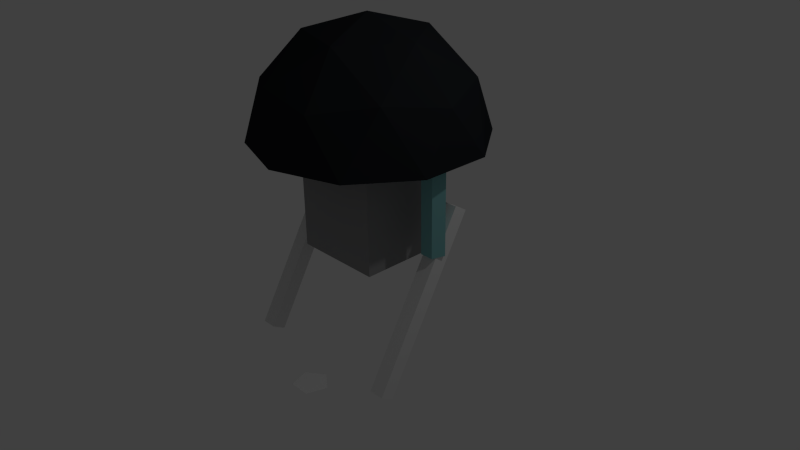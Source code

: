 # Source: puller.blend  (saved by Blender 2.69.0; exported with 4.5.12 LTS)
import bpy
from mathutils import Matrix  # noqa: F401  (used for matrix-valued properties, if any)

bpy.ops.wm.read_factory_settings(use_empty=True)
scene = bpy.context.scene
scene.name = 'Scene'

# ---- collections
col_collection_1 = bpy.data.collections.new('Collection 1'); scene.collection.children.link(col_collection_1)

# ---- materials (node trees are filled in below, after node groups)
mat_material_002 = bpy.data.materials.new('Material.002')
mat_material_002.alpha_threshold = 0.0
mat_material_002.use_transparent_shadow = False
mat_material_002.diffuse_color = (0.2232, 0.5149, 0.5271, 1.0)
mat_material_002.roughness = 0.5
mat_material_002.line_color = (0.0, 0.0, 0.0, 1.0)
mat_material_001 = bpy.data.materials.new('Material.001')
mat_material_001.alpha_threshold = 0.0
mat_material_001.use_transparent_shadow = False
mat_material_001.diffuse_color = (0.01684, 0.01918, 0.02217, 1.0)
mat_material_001.roughness = 0.5
mat_material_001.line_color = (0.0, 0.0, 0.0, 1.0)
mat_material = bpy.data.materials.new('Material')
mat_material.alpha_threshold = 0.0
mat_material.use_transparent_shadow = False
mat_material.diffuse_color = (0.305, 0.305, 0.3095, 1.0)
mat_material.roughness = 0.5
mat_material.line_color = (0.0, 0.0, 0.0, 1.0)

# ---- material node trees

# ---- world
world_world = bpy.data.worlds.new('World'); scene.world = world_world
world_world.color = (0.05088, 0.05088, 0.05088)
world_world.use_sun_shadow = False
world_world.sun_shadow_jitter_overblur = 0.0
world_world.cycles.sampling_method = 'MANUAL'
world_world.cycles.sample_map_resolution = 256

# ---- cameras
cam_camera = bpy.data.cameras.new('Camera')
cam_camera.clip_end = 100.0
cam_camera.lens = 35.0
cam_camera.sensor_width = 32.0
cam_camera.sensor_height = 18.0
cam_camera.ortho_scale = 7.314
cam_camera.dof.focus_distance = 0.0
cam_camera.dof.aperture_fstop = 128.0

# ---- lights
light_lamp = bpy.data.lights.new('Lamp', 'POINT')
light_lamp.transmission_factor = 0.0
light_lamp.cutoff_distance = 30.0
light_lamp.energy = 100.0
light_lamp.shadow_buffer_clip_start = 1.001
light_lamp.shadow_soft_size = 0.1
light_lamp.shadow_maximum_resolution = 0.006
light_lamp.use_absolute_resolution = True
light_lamp.cycles.use_multiple_importance_sampling = False

# ---- meshes
me_circle_006 = bpy.data.meshes.new('Circle.006')
me_circle_006.from_pydata([(0.0, 0.25, 0.0), (-0.2378, 0.07725, 0.0), (-0.1469, -0.2023, 0.0), (0.1469, -0.2023, 0.0), (0.2378, 0.07725, 0.0)], [], [(0, 1, 2, 3, 4)])
me_circle_006.use_remesh_preserve_volume = False
me_circle_006.use_remesh_preserve_attributes = False
me_circle_006.use_mirror_vertex_groups = False
me_circle_006.update()
me_cube_002 = bpy.data.meshes.new('Cube.002')
me_cube_002.from_pydata([(-0.1, -0.1, -2.343), (-0.1, 0.1, -2.343), (0.1, 0.1, -2.343), (0.1, -0.1, -2.343), (-0.1, -0.1, 0.1), (-0.1, 0.1, 0.1), (0.1, 0.1, 0.1), (0.1, -0.1, 0.1)], [], [(4, 5, 1, 0), (5, 6, 2, 1), (6, 7, 3, 2), (7, 4, 0, 3), (0, 1, 2, 3), (7, 6, 5, 4)])
me_cube_002.use_remesh_preserve_volume = False
me_cube_002.use_remesh_preserve_attributes = False
me_cube_002.use_mirror_vertex_groups = False
me_cube_002.update()
me_cube_001 = bpy.data.meshes.new('Cube.001')
me_cube_001.from_pydata([(-0.1, -0.1, -2.343), (-0.1, 0.1, -2.343), (0.1, 0.1, -2.343), (0.1, -0.1, -2.343), (-0.1, -0.1, 0.1), (-0.1, 0.1, 0.1), (0.1, 0.1, 0.1), (0.1, -0.1, 0.1)], [], [(4, 5, 1, 0), (5, 6, 2, 1), (6, 7, 3, 2), (7, 4, 0, 3), (0, 1, 2, 3), (7, 6, 5, 4)])
me_cube_001.use_remesh_preserve_volume = False
me_cube_001.use_remesh_preserve_attributes = False
me_cube_001.use_mirror_vertex_groups = False
me_cube_001.update()
me_circle_001 = bpy.data.meshes.new('Circle.001')
me_circle_001.from_pydata([(0.0, 0.25, 0.0), (-0.2378, 0.07725, 0.0), (-0.1469, -0.2023, 0.0), (0.1469, -0.2023, 0.0), (0.2378, 0.07725, 0.0), (0.0, 0.25, -1.209), (-0.2378, 0.07725, -1.209), (-0.1469, -0.2023, -1.209), (0.1469, -0.2023, -1.209), (0.2378, 0.07725, -1.209)], [], [(0, 4, 3, 2, 1), (5, 6, 7, 8, 9), (4, 0, 5, 9), (3, 4, 9, 8), (2, 3, 8, 7), (1, 2, 7, 6), (0, 1, 6, 5)])
me_circle_001.materials.append(mat_material_002)
me_circle_001.use_remesh_preserve_volume = False
me_circle_001.use_remesh_preserve_attributes = False
me_circle_001.use_mirror_vertex_groups = False
me_circle_001.update()
me_circle = bpy.data.meshes.new('Circle')
me_circle.from_pydata([(0.0, 0.25, 0.0), (-0.2378, 0.07725, 0.0), (-0.1469, -0.2023, 0.0), (0.1469, -0.2023, 0.0), (0.2378, 0.07725, 0.0), (0.0, 0.25, -1.209), (-0.2378, 0.07725, -1.209), (-0.1469, -0.2023, -1.209), (0.1469, -0.2023, -1.209), (0.2378, 0.07725, -1.209)], [], [(0, 4, 3, 2, 1), (5, 6, 7, 8, 9), (4, 0, 5, 9), (3, 4, 9, 8), (2, 3, 8, 7), (1, 2, 7, 6), (0, 1, 6, 5)])
me_circle.materials.append(mat_material_002)
me_circle.use_remesh_preserve_volume = False
me_circle.use_remesh_preserve_attributes = False
me_circle.use_mirror_vertex_groups = False
me_circle.update()
me_icosphere = bpy.data.meshes.new('Icosphere')
me_icosphere.from_pydata([(0.4146, -1.276, 0.6708), (-1.085, -0.7886, 0.6708), (-1.085, 0.7886, 0.6708), (0.4146, 1.276, 0.6708), (1.342, 0.0, 0.6708), (0.0, 0.0, 1.5), (1.427, -0.4635, 0.0), (1.427, 0.4635, 0.0), (0.0, -1.5, 0.0), (0.8817, -1.214, 0.0), (-1.427, -0.4635, 0.0), (-0.8817, -1.214, 0.0), (-0.8817, 1.214, 0.0), (-1.427, 0.4635, 0.0), (0.8817, 1.214, 0.0), (0.0, 1.5, 0.0), (1.032, -0.75, 0.7886), (-0.3943, -1.214, 0.7886), (-1.276, 0.0, 0.7886), (-0.3943, 1.214, 0.7886), (1.032, 0.75, 0.7886), (0.2437, -0.75, 1.276), (0.7886, 0.0, 1.276), (-0.638, -0.4635, 1.276), (-0.638, 0.4635, 1.276), (0.2437, 0.75, 1.276)], [], [(0, 16, 21), (1, 17, 23), (2, 18, 24), (3, 19, 25), (4, 20, 22), (6, 7, 4), (8, 9, 0), (10, 11, 1), (12, 13, 2), (14, 15, 3), (9, 16, 0), (9, 6, 16), (6, 4, 16), (11, 17, 1), (11, 8, 17), (8, 0, 17), (13, 18, 2), (13, 10, 18), (10, 1, 18), (15, 19, 3), (15, 12, 19), (12, 2, 19), (7, 20, 4), (7, 14, 20), (14, 3, 20), (21, 22, 5), (21, 16, 22), (16, 4, 22), (23, 21, 5), (23, 17, 21), (17, 0, 21), (24, 23, 5), (24, 18, 23), (18, 1, 23), (25, 24, 5), (25, 19, 24), (19, 2, 24), (22, 25, 5), (22, 20, 25), (20, 3, 25), (6, 9, 8, 11, 10, 13, 12, 15, 14, 7)])
me_icosphere.materials.append(mat_material_001)
me_icosphere.use_remesh_preserve_volume = False
me_icosphere.use_remesh_preserve_attributes = False
me_icosphere.use_mirror_vertex_groups = False
me_icosphere.update()
me_cube = bpy.data.meshes.new('Cube')
me_cube.from_pydata([(1.0, 1.0, -1.0), (1.0, -1.0, -1.0), (-1.0, -1.0, -1.0), (-1.0, 1.0, -1.0), (1.0, 1.0, 1.0), (1.0, -1.0, 1.0), (-1.0, -1.0, 1.0), (-1.0, 1.0, 1.0)], [], [(0, 1, 2, 3), (4, 7, 6, 5), (0, 4, 5, 1), (1, 5, 6, 2), (2, 6, 7, 3), (4, 0, 3, 7)])
me_cube.materials.append(mat_material)
me_cube.use_remesh_preserve_volume = False
me_cube.use_remesh_preserve_attributes = False
me_cube.use_mirror_vertex_groups = False
me_cube.update()

# ---- objects
ob_circle_002 = bpy.data.objects.new('Circle.002', me_circle_006)
ob_cube_002 = bpy.data.objects.new('Cube.002', me_cube_002)
ob_cube_001 = bpy.data.objects.new('Cube.001', me_cube_001)
ob_circle_001 = bpy.data.objects.new('Circle.001', me_circle_001)
ob_circle = bpy.data.objects.new('Circle', me_circle)
ob_icosphere = bpy.data.objects.new('Icosphere', me_icosphere)
ob_cube = bpy.data.objects.new('Cube', me_cube)
ob_lamp = bpy.data.objects.new('Lamp', light_lamp)
ob_camera = bpy.data.objects.new('Camera', cam_camera)

# ---- transforms, parenting, visibility, modifiers, constraints
ob_circle_002.location = (-0.2288, -0.9508, -1.654)
ob_circle_002.lineart.crease_threshold = 0.0
ob_cube_002.location = (1.083, 0.2936, 0.8504)
ob_cube_002.rotation_euler = (-0.5241, -0.0, 0.0)
ob_cube_002.lineart.crease_threshold = 0.0
ob_cube_001.location = (-1.092, 0.2936, 0.8504)
ob_cube_001.rotation_euler = (-0.5241, -0.0, 0.0)
ob_cube_001.lineart.crease_threshold = 0.0
ob_circle_001.location = (-1.101, 0.0, 1.637)
ob_circle_001.scale = (0.6, 0.6, 1.0)
ob_circle_001.lineart.crease_threshold = 0.0
ob_circle.location = (1.081, -0.0004054, 1.637)
ob_circle.scale = (0.6, 0.6, 1.0)
ob_circle.lineart.crease_threshold = 0.0
ob_icosphere.location = (0.0, 0.0, 1.618)
ob_icosphere.lineart.crease_threshold = 0.0
ob_cube.location = (0.0, 0.0, 0.8951)
ob_cube.scale = (0.6, 0.6, 0.75)
ob_cube.lock_rotations_4d = False
ob_cube.empty_display_type = 'ARROWS'
ob_cube.lineart.crease_threshold = 0.0
ob_lamp.location = (4.076, 1.005, 5.904)
ob_lamp.rotation_euler = (0.6503, 0.05522, 1.866)
ob_lamp.lock_rotations_4d = False
ob_lamp.empty_display_type = 'ARROWS'
ob_lamp.color = (0.0, 0.0, 0.0, 0.0)
ob_lamp.lineart.crease_threshold = 0.0
ob_camera.location = (7.481, -6.508, 5.344)
ob_camera.rotation_euler = (1.109, 0.01082, 0.8149)
ob_camera.lock_rotations_4d = False
ob_camera.empty_display_type = 'ARROWS'
ob_camera.color = (0.0, 0.0, 0.0, 0.0)
ob_camera.display_type = 'WIRE'
ob_camera.lineart.crease_threshold = 0.0

# ---- collection membership
col_collection_1.objects.link(ob_circle_002)
col_collection_1.objects.link(ob_cube_002)
col_collection_1.objects.link(ob_cube_001)
col_collection_1.objects.link(ob_circle_001)
col_collection_1.objects.link(ob_circle)
col_collection_1.objects.link(ob_icosphere)
col_collection_1.objects.link(ob_cube)
col_collection_1.objects.link(ob_lamp)
col_collection_1.objects.link(ob_camera)

# ---- scene / render settings (as saved in the file)
scene.camera = ob_camera
scene.frame_start = 1; scene.frame_end = 250; scene.frame_set(1)
scene.render.engine = 'BLENDER_EEVEE_NEXT'
scene.render.image_settings.compression = 90
scene.render.resolution_percentage = 50
scene.render.dither_intensity = 0.0
scene.cycles.use_denoising = False
scene.cycles.samples = 10
scene.cycles.sampling_pattern = 'TABULATED_SOBOL'
scene.cycles.light_sampling_threshold = 0.0
scene.cycles.use_adaptive_sampling = False
scene.cycles.use_light_tree = False
scene.cycles.blur_glossy = 0.0
scene.cycles.volume_bounces = 1
scene.cycles.pixel_filter_type = 'GAUSSIAN'
scene.cycles.sample_clamp_indirect = 0.0
scene.view_settings.view_transform = 'Standard'
bpy.context.view_layer.update()
